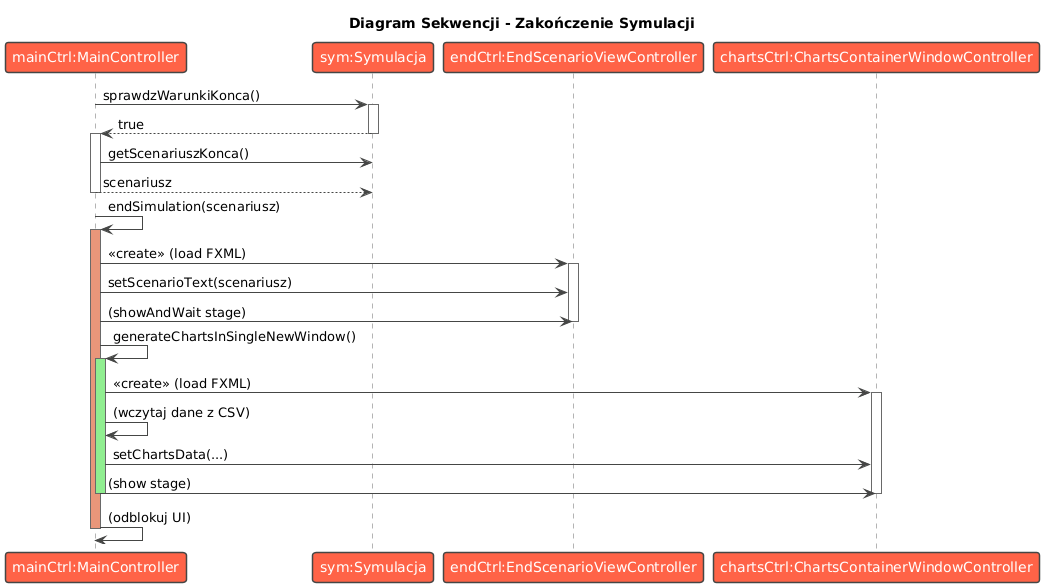

The diagram above was rendered by PlantUML. Its source (embedded in the PNG):
@startuml
title Diagram Sekwencji - Zakończenie Symulacji

!theme vibrant

participant "mainCtrl:MainController" as MC
participant "sym:Symulacja" as SYM
participant "endCtrl:EndScenarioViewController" as EC
participant "chartsCtrl:ChartsContainerWindowController" as CC

MC -> SYM : sprawdzWarunkiKonca()
activate SYM
return true
activate MC
MC -> SYM : getScenariuszKonca()
return scenariusz
MC -> MC : endSimulation(scenariusz)
  activate MC #DarkSalmon
  MC -> EC : <<create>> (load FXML)
  activate EC
  MC -> EC : setScenarioText(scenariusz)
  MC -> EC : (showAndWait stage)
  ' Użytkownik zamyka okno
  deactivate EC
  MC -> MC : generateChartsInSingleNewWindow()
    activate MC #LightGreen
    MC -> CC : <<create>> (load FXML)
    activate CC
    MC -> MC : (wczytaj dane z CSV)
    MC -> CC : setChartsData(...)
    MC -> CC : (show stage)
    deactivate CC
    deactivate MC #LightGreen
  MC -> MC : (odblokuj UI)
  deactivate MC #DarkSalmon
deactivate MC
@enduml